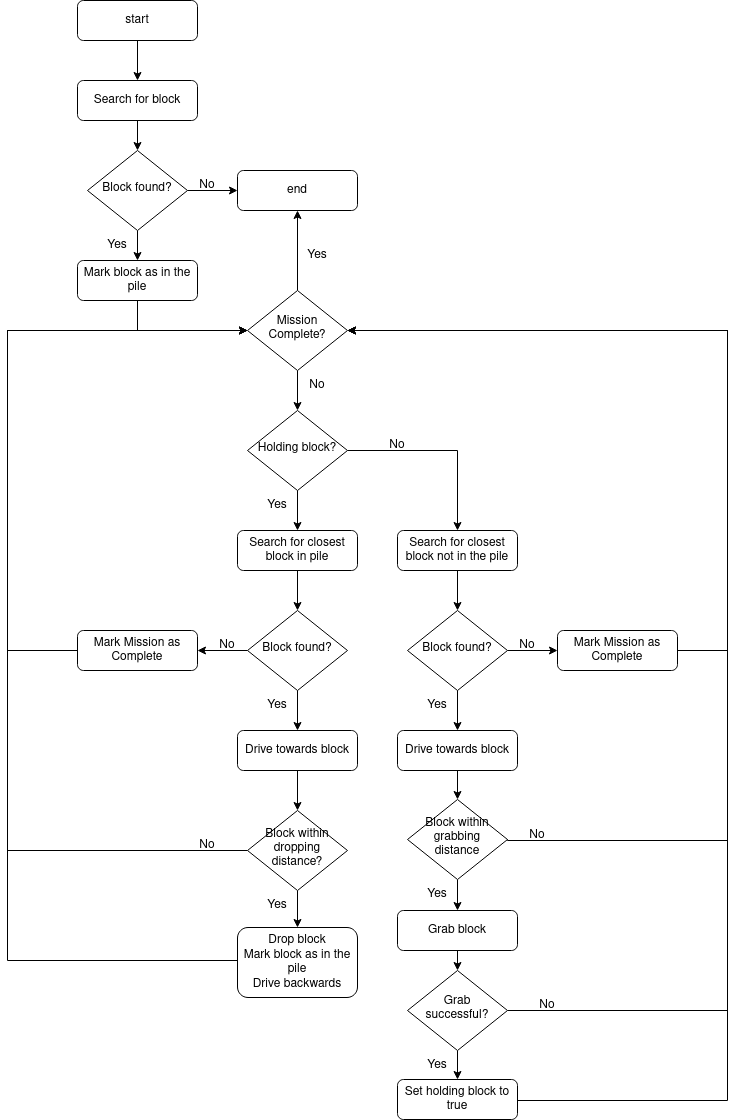

The diagram above was exported from draw.io. Its source (the exported page's mxGraphModel, read from the mxfile embedded in the PNG):
<mxGraphModel dx="1364" dy="915" grid="1" gridSize="10" guides="1" tooltips="1" connect="1" arrows="1" fold="1" page="1" pageScale="1" pageWidth="827" pageHeight="1169" math="0" shadow="0">
  <root>
    <mxCell id="WIyWlLk6GJQsqaUBKTNV-0" />
    <mxCell id="WIyWlLk6GJQsqaUBKTNV-1" parent="WIyWlLk6GJQsqaUBKTNV-0" />
    <mxCell id="WIE8i_KkqBwCoUOZp5om-15" value="" style="edgeStyle=none;rounded=0;orthogonalLoop=1;jettySize=auto;html=1;" parent="WIyWlLk6GJQsqaUBKTNV-1" source="WIyWlLk6GJQsqaUBKTNV-3" target="WIyWlLk6GJQsqaUBKTNV-7" edge="1">
      <mxGeometry relative="1" as="geometry" />
    </mxCell>
    <mxCell id="WIyWlLk6GJQsqaUBKTNV-3" value="start" style="rounded=1;whiteSpace=wrap;html=1;fontSize=12;glass=0;strokeWidth=1;shadow=0;" parent="WIyWlLk6GJQsqaUBKTNV-1" vertex="1">
      <mxGeometry x="160" y="10" width="120" height="40" as="geometry" />
    </mxCell>
    <mxCell id="WIE8i_KkqBwCoUOZp5om-53" value="" style="edgeStyle=orthogonalEdgeStyle;rounded=0;orthogonalLoop=1;jettySize=auto;html=1;" parent="WIyWlLk6GJQsqaUBKTNV-1" source="WIyWlLk6GJQsqaUBKTNV-7" target="WIE8i_KkqBwCoUOZp5om-52" edge="1">
      <mxGeometry relative="1" as="geometry" />
    </mxCell>
    <mxCell id="WIyWlLk6GJQsqaUBKTNV-7" value="Search for block" style="rounded=1;whiteSpace=wrap;html=1;fontSize=12;glass=0;strokeWidth=1;shadow=0;" parent="WIyWlLk6GJQsqaUBKTNV-1" vertex="1">
      <mxGeometry x="160" y="90" width="120" height="40" as="geometry" />
    </mxCell>
    <mxCell id="WIE8i_KkqBwCoUOZp5om-17" value="" style="edgeStyle=none;rounded=0;orthogonalLoop=1;jettySize=auto;html=1;" parent="WIyWlLk6GJQsqaUBKTNV-1" source="WIyWlLk6GJQsqaUBKTNV-10" target="WIE8i_KkqBwCoUOZp5om-6" edge="1">
      <mxGeometry relative="1" as="geometry" />
    </mxCell>
    <mxCell id="WIE8i_KkqBwCoUOZp5om-18" value="" style="edgeStyle=none;rounded=0;orthogonalLoop=1;jettySize=auto;html=1;" parent="WIyWlLk6GJQsqaUBKTNV-1" source="WIyWlLk6GJQsqaUBKTNV-10" target="WIE8i_KkqBwCoUOZp5om-0" edge="1">
      <mxGeometry relative="1" as="geometry" />
    </mxCell>
    <mxCell id="WIyWlLk6GJQsqaUBKTNV-10" value="Mission Complete?" style="rhombus;whiteSpace=wrap;html=1;shadow=0;fontFamily=Helvetica;fontSize=12;align=center;strokeWidth=1;spacing=6;spacingTop=-4;" parent="WIyWlLk6GJQsqaUBKTNV-1" vertex="1">
      <mxGeometry x="330" y="300" width="100" height="80" as="geometry" />
    </mxCell>
    <mxCell id="WIE8i_KkqBwCoUOZp5om-44" style="edgeStyle=orthogonalEdgeStyle;rounded=0;orthogonalLoop=1;jettySize=auto;html=1;exitX=0.5;exitY=1;exitDx=0;exitDy=0;entryX=0;entryY=0.5;entryDx=0;entryDy=0;" parent="WIyWlLk6GJQsqaUBKTNV-1" source="WIyWlLk6GJQsqaUBKTNV-12" target="WIyWlLk6GJQsqaUBKTNV-10" edge="1">
      <mxGeometry relative="1" as="geometry" />
    </mxCell>
    <mxCell id="WIyWlLk6GJQsqaUBKTNV-12" value="Mark block as in the pile" style="rounded=1;whiteSpace=wrap;html=1;fontSize=12;glass=0;strokeWidth=1;shadow=0;" parent="WIyWlLk6GJQsqaUBKTNV-1" vertex="1">
      <mxGeometry x="160" y="270" width="120" height="40" as="geometry" />
    </mxCell>
    <mxCell id="WIE8i_KkqBwCoUOZp5om-47" value="" style="edgeStyle=orthogonalEdgeStyle;rounded=0;orthogonalLoop=1;jettySize=auto;html=1;exitX=1;exitY=0.5;exitDx=0;exitDy=0;" parent="WIyWlLk6GJQsqaUBKTNV-1" source="WIE8i_KkqBwCoUOZp5om-0" target="WIE8i_KkqBwCoUOZp5om-3" edge="1">
      <mxGeometry relative="1" as="geometry" />
    </mxCell>
    <mxCell id="WIE8i_KkqBwCoUOZp5om-0" value="Holding block?" style="rhombus;whiteSpace=wrap;html=1;shadow=0;fontFamily=Helvetica;fontSize=12;align=center;strokeWidth=1;spacing=6;spacingTop=-4;" parent="WIyWlLk6GJQsqaUBKTNV-1" vertex="1">
      <mxGeometry x="330" y="420" width="100" height="80" as="geometry" />
    </mxCell>
    <mxCell id="WIE8i_KkqBwCoUOZp5om-37" value="" style="edgeStyle=none;rounded=0;orthogonalLoop=1;jettySize=auto;html=1;" parent="WIyWlLk6GJQsqaUBKTNV-1" source="WIE8i_KkqBwCoUOZp5om-1" target="WIE8i_KkqBwCoUOZp5om-2" edge="1">
      <mxGeometry relative="1" as="geometry" />
    </mxCell>
    <mxCell id="WIE8i_KkqBwCoUOZp5om-40" value="" style="edgeStyle=none;rounded=0;orthogonalLoop=1;jettySize=auto;html=1;" parent="WIyWlLk6GJQsqaUBKTNV-1" source="WIE8i_KkqBwCoUOZp5om-0" target="WIE8i_KkqBwCoUOZp5om-1" edge="1">
      <mxGeometry relative="1" as="geometry" />
    </mxCell>
    <mxCell id="WIE8i_KkqBwCoUOZp5om-1" value="Search for closest block in pile" style="rounded=1;whiteSpace=wrap;html=1;fontSize=12;glass=0;strokeWidth=1;shadow=0;" parent="WIyWlLk6GJQsqaUBKTNV-1" vertex="1">
      <mxGeometry x="320" y="540" width="120" height="40" as="geometry" />
    </mxCell>
    <mxCell id="WIE8i_KkqBwCoUOZp5om-36" value="" style="edgeStyle=none;rounded=0;orthogonalLoop=1;jettySize=auto;html=1;" parent="WIyWlLk6GJQsqaUBKTNV-1" source="WIE8i_KkqBwCoUOZp5om-2" target="WIE8i_KkqBwCoUOZp5om-10" edge="1">
      <mxGeometry relative="1" as="geometry" />
    </mxCell>
    <mxCell id="WIE8i_KkqBwCoUOZp5om-2" value="Block found?" style="rhombus;whiteSpace=wrap;html=1;shadow=0;fontFamily=Helvetica;fontSize=12;align=center;strokeWidth=1;spacing=6;spacingTop=-4;" parent="WIyWlLk6GJQsqaUBKTNV-1" vertex="1">
      <mxGeometry x="330" y="620" width="100" height="80" as="geometry" />
    </mxCell>
    <mxCell id="WIE8i_KkqBwCoUOZp5om-38" value="" style="edgeStyle=none;rounded=0;orthogonalLoop=1;jettySize=auto;html=1;" parent="WIyWlLk6GJQsqaUBKTNV-1" source="WIE8i_KkqBwCoUOZp5om-3" target="WIE8i_KkqBwCoUOZp5om-4" edge="1">
      <mxGeometry relative="1" as="geometry" />
    </mxCell>
    <mxCell id="WIE8i_KkqBwCoUOZp5om-3" value="Search for closest block not in the pile" style="rounded=1;whiteSpace=wrap;html=1;fontSize=12;glass=0;strokeWidth=1;shadow=0;" parent="WIyWlLk6GJQsqaUBKTNV-1" vertex="1">
      <mxGeometry x="480" y="540" width="120" height="40" as="geometry" />
    </mxCell>
    <mxCell id="WIE8i_KkqBwCoUOZp5om-35" value="" style="edgeStyle=none;rounded=0;orthogonalLoop=1;jettySize=auto;html=1;" parent="WIyWlLk6GJQsqaUBKTNV-1" source="WIE8i_KkqBwCoUOZp5om-4" target="WIE8i_KkqBwCoUOZp5om-11" edge="1">
      <mxGeometry relative="1" as="geometry" />
    </mxCell>
    <mxCell id="WIE8i_KkqBwCoUOZp5om-4" value="Block found?" style="rhombus;whiteSpace=wrap;html=1;shadow=0;fontFamily=Helvetica;fontSize=12;align=center;strokeWidth=1;spacing=6;spacingTop=-4;" parent="WIyWlLk6GJQsqaUBKTNV-1" vertex="1">
      <mxGeometry x="490" y="620" width="100" height="80" as="geometry" />
    </mxCell>
    <mxCell id="WIE8i_KkqBwCoUOZp5om-6" value="end" style="rounded=1;whiteSpace=wrap;html=1;fontSize=12;glass=0;strokeWidth=1;shadow=0;" parent="WIyWlLk6GJQsqaUBKTNV-1" vertex="1">
      <mxGeometry x="320" y="180" width="120" height="40" as="geometry" />
    </mxCell>
    <mxCell id="WIE8i_KkqBwCoUOZp5om-28" value="" style="edgeStyle=none;rounded=0;orthogonalLoop=1;jettySize=auto;html=1;" parent="WIyWlLk6GJQsqaUBKTNV-1" source="WIE8i_KkqBwCoUOZp5om-7" target="WIE8i_KkqBwCoUOZp5om-8" edge="1">
      <mxGeometry relative="1" as="geometry" />
    </mxCell>
    <mxCell id="WIE8i_KkqBwCoUOZp5om-31" value="" style="edgeStyle=none;rounded=0;orthogonalLoop=1;jettySize=auto;html=1;" parent="WIyWlLk6GJQsqaUBKTNV-1" source="WIE8i_KkqBwCoUOZp5om-2" target="WIE8i_KkqBwCoUOZp5om-7" edge="1">
      <mxGeometry relative="1" as="geometry" />
    </mxCell>
    <mxCell id="WIE8i_KkqBwCoUOZp5om-7" value="Drive towards block" style="rounded=1;whiteSpace=wrap;html=1;fontSize=12;glass=0;strokeWidth=1;shadow=0;" parent="WIyWlLk6GJQsqaUBKTNV-1" vertex="1">
      <mxGeometry x="320" y="740" width="120" height="40" as="geometry" />
    </mxCell>
    <mxCell id="WIE8i_KkqBwCoUOZp5om-21" value="" style="edgeStyle=none;rounded=0;orthogonalLoop=1;jettySize=auto;html=1;" parent="WIyWlLk6GJQsqaUBKTNV-1" source="WIE8i_KkqBwCoUOZp5om-8" target="WIE8i_KkqBwCoUOZp5om-9" edge="1">
      <mxGeometry relative="1" as="geometry" />
    </mxCell>
    <mxCell id="WIE8i_KkqBwCoUOZp5om-48" style="edgeStyle=orthogonalEdgeStyle;rounded=0;orthogonalLoop=1;jettySize=auto;html=1;exitX=0;exitY=0.5;exitDx=0;exitDy=0;entryX=0;entryY=0.5;entryDx=0;entryDy=0;" parent="WIyWlLk6GJQsqaUBKTNV-1" source="WIE8i_KkqBwCoUOZp5om-8" target="WIyWlLk6GJQsqaUBKTNV-10" edge="1">
      <mxGeometry relative="1" as="geometry">
        <Array as="points">
          <mxPoint x="90" y="860" />
          <mxPoint x="90" y="340" />
        </Array>
      </mxGeometry>
    </mxCell>
    <mxCell id="WIE8i_KkqBwCoUOZp5om-8" value="Block within dropping distance?" style="rhombus;whiteSpace=wrap;html=1;shadow=0;fontFamily=Helvetica;fontSize=12;align=center;strokeWidth=1;spacing=6;spacingTop=-4;" parent="WIyWlLk6GJQsqaUBKTNV-1" vertex="1">
      <mxGeometry x="330" y="820" width="100" height="80" as="geometry" />
    </mxCell>
    <mxCell id="WIE8i_KkqBwCoUOZp5om-9" value="&lt;div&gt;Drop block&lt;/div&gt;&lt;div&gt;Mark block as in the pile&lt;/div&gt;&lt;div&gt;Drive backwards&lt;br&gt;&lt;/div&gt;" style="rounded=1;whiteSpace=wrap;html=1;fontSize=12;glass=0;strokeWidth=1;shadow=0;" parent="WIyWlLk6GJQsqaUBKTNV-1" vertex="1">
      <mxGeometry x="320" y="937" width="120" height="70" as="geometry" />
    </mxCell>
    <mxCell id="WIE8i_KkqBwCoUOZp5om-10" value="Mark Mission as Complete" style="rounded=1;whiteSpace=wrap;html=1;fontSize=12;glass=0;strokeWidth=1;shadow=0;" parent="WIyWlLk6GJQsqaUBKTNV-1" vertex="1">
      <mxGeometry x="160" y="640" width="120" height="40" as="geometry" />
    </mxCell>
    <mxCell id="WIE8i_KkqBwCoUOZp5om-59" style="edgeStyle=orthogonalEdgeStyle;rounded=0;orthogonalLoop=1;jettySize=auto;html=1;exitX=1;exitY=0.5;exitDx=0;exitDy=0;entryX=1;entryY=0.5;entryDx=0;entryDy=0;" parent="WIyWlLk6GJQsqaUBKTNV-1" source="WIE8i_KkqBwCoUOZp5om-11" target="WIyWlLk6GJQsqaUBKTNV-10" edge="1">
      <mxGeometry relative="1" as="geometry">
        <Array as="points">
          <mxPoint x="810" y="660" />
          <mxPoint x="810" y="340" />
        </Array>
      </mxGeometry>
    </mxCell>
    <mxCell id="WIE8i_KkqBwCoUOZp5om-11" value="Mark Mission as Complete" style="rounded=1;whiteSpace=wrap;html=1;fontSize=12;glass=0;strokeWidth=1;shadow=0;" parent="WIyWlLk6GJQsqaUBKTNV-1" vertex="1">
      <mxGeometry x="640" y="640" width="120" height="40" as="geometry" />
    </mxCell>
    <mxCell id="WIE8i_KkqBwCoUOZp5om-32" value="" style="edgeStyle=none;rounded=0;orthogonalLoop=1;jettySize=auto;html=1;" parent="WIyWlLk6GJQsqaUBKTNV-1" source="WIE8i_KkqBwCoUOZp5om-4" target="WIE8i_KkqBwCoUOZp5om-12" edge="1">
      <mxGeometry relative="1" as="geometry" />
    </mxCell>
    <mxCell id="WIE8i_KkqBwCoUOZp5om-42" value="" style="edgeStyle=none;rounded=0;orthogonalLoop=1;jettySize=auto;html=1;" parent="WIyWlLk6GJQsqaUBKTNV-1" source="WIE8i_KkqBwCoUOZp5om-12" target="WIE8i_KkqBwCoUOZp5om-13" edge="1">
      <mxGeometry relative="1" as="geometry" />
    </mxCell>
    <mxCell id="WIE8i_KkqBwCoUOZp5om-12" value="Drive towards block" style="rounded=1;whiteSpace=wrap;html=1;fontSize=12;glass=0;strokeWidth=1;shadow=0;" parent="WIyWlLk6GJQsqaUBKTNV-1" vertex="1">
      <mxGeometry x="480" y="740" width="120" height="40" as="geometry" />
    </mxCell>
    <mxCell id="WIE8i_KkqBwCoUOZp5om-23" value="" style="edgeStyle=none;rounded=0;orthogonalLoop=1;jettySize=auto;html=1;entryX=0.5;entryY=0;entryDx=0;entryDy=0;" parent="WIyWlLk6GJQsqaUBKTNV-1" source="WIE8i_KkqBwCoUOZp5om-13" target="WIE8i_KkqBwCoUOZp5om-24" edge="1">
      <mxGeometry relative="1" as="geometry">
        <mxPoint x="540" y="917" as="targetPoint" />
      </mxGeometry>
    </mxCell>
    <mxCell id="WIE8i_KkqBwCoUOZp5om-13" value="Block within grabbing distance" style="rhombus;whiteSpace=wrap;html=1;shadow=0;fontFamily=Helvetica;fontSize=12;align=center;strokeWidth=1;spacing=6;spacingTop=-4;" parent="WIyWlLk6GJQsqaUBKTNV-1" vertex="1">
      <mxGeometry x="490" y="809" width="100" height="80" as="geometry" />
    </mxCell>
    <mxCell id="WIE8i_KkqBwCoUOZp5om-34" value="" style="edgeStyle=none;rounded=0;orthogonalLoop=1;jettySize=auto;html=1;" parent="WIyWlLk6GJQsqaUBKTNV-1" source="WIE8i_KkqBwCoUOZp5om-24" target="WIE8i_KkqBwCoUOZp5om-25" edge="1">
      <mxGeometry relative="1" as="geometry" />
    </mxCell>
    <mxCell id="WIE8i_KkqBwCoUOZp5om-24" value="Grab block" style="rounded=1;whiteSpace=wrap;html=1;fontSize=12;glass=0;strokeWidth=1;shadow=0;" parent="WIyWlLk6GJQsqaUBKTNV-1" vertex="1">
      <mxGeometry x="480" y="920" width="120" height="40" as="geometry" />
    </mxCell>
    <mxCell id="WIE8i_KkqBwCoUOZp5om-27" value="" style="edgeStyle=none;rounded=0;orthogonalLoop=1;jettySize=auto;html=1;" parent="WIyWlLk6GJQsqaUBKTNV-1" source="WIE8i_KkqBwCoUOZp5om-25" target="WIE8i_KkqBwCoUOZp5om-26" edge="1">
      <mxGeometry relative="1" as="geometry" />
    </mxCell>
    <mxCell id="WIE8i_KkqBwCoUOZp5om-57" style="edgeStyle=orthogonalEdgeStyle;rounded=0;orthogonalLoop=1;jettySize=auto;html=1;exitX=1;exitY=0.5;exitDx=0;exitDy=0;entryX=1;entryY=0.5;entryDx=0;entryDy=0;" parent="WIyWlLk6GJQsqaUBKTNV-1" source="WIE8i_KkqBwCoUOZp5om-25" target="WIyWlLk6GJQsqaUBKTNV-10" edge="1">
      <mxGeometry relative="1" as="geometry">
        <Array as="points">
          <mxPoint x="810" y="1020" />
          <mxPoint x="810" y="340" />
        </Array>
      </mxGeometry>
    </mxCell>
    <mxCell id="WIE8i_KkqBwCoUOZp5om-25" value="Grab successful?" style="rhombus;whiteSpace=wrap;html=1;shadow=0;fontFamily=Helvetica;fontSize=12;align=center;strokeWidth=1;spacing=6;spacingTop=-4;" parent="WIyWlLk6GJQsqaUBKTNV-1" vertex="1">
      <mxGeometry x="490" y="980" width="100" height="80" as="geometry" />
    </mxCell>
    <mxCell id="WIE8i_KkqBwCoUOZp5om-56" style="edgeStyle=orthogonalEdgeStyle;rounded=0;orthogonalLoop=1;jettySize=auto;html=1;exitX=1;exitY=0.5;exitDx=0;exitDy=0;entryX=1;entryY=0.5;entryDx=0;entryDy=0;" parent="WIyWlLk6GJQsqaUBKTNV-1" source="WIE8i_KkqBwCoUOZp5om-26" target="WIyWlLk6GJQsqaUBKTNV-10" edge="1">
      <mxGeometry relative="1" as="geometry">
        <Array as="points">
          <mxPoint x="600" y="1110" />
          <mxPoint x="810" y="1110" />
          <mxPoint x="810" y="340" />
        </Array>
      </mxGeometry>
    </mxCell>
    <mxCell id="WIE8i_KkqBwCoUOZp5om-26" value="Set holding block to true" style="rounded=1;whiteSpace=wrap;html=1;fontSize=12;glass=0;strokeWidth=1;shadow=0;" parent="WIyWlLk6GJQsqaUBKTNV-1" vertex="1">
      <mxGeometry x="480" y="1089" width="120" height="40" as="geometry" />
    </mxCell>
    <mxCell id="WIE8i_KkqBwCoUOZp5om-50" style="edgeStyle=orthogonalEdgeStyle;rounded=0;orthogonalLoop=1;jettySize=auto;html=1;exitX=0;exitY=0.5;exitDx=0;exitDy=0;entryX=0;entryY=0.5;entryDx=0;entryDy=0;" parent="WIyWlLk6GJQsqaUBKTNV-1" source="WIE8i_KkqBwCoUOZp5om-9" target="WIyWlLk6GJQsqaUBKTNV-10" edge="1">
      <mxGeometry relative="1" as="geometry">
        <mxPoint x="340" y="870" as="sourcePoint" />
        <mxPoint x="340" y="350" as="targetPoint" />
        <Array as="points">
          <mxPoint x="320" y="970" />
          <mxPoint x="90" y="970" />
          <mxPoint x="90" y="340" />
        </Array>
      </mxGeometry>
    </mxCell>
    <mxCell id="WIE8i_KkqBwCoUOZp5om-51" style="edgeStyle=orthogonalEdgeStyle;rounded=0;orthogonalLoop=1;jettySize=auto;html=1;exitX=0;exitY=0.5;exitDx=0;exitDy=0;" parent="WIyWlLk6GJQsqaUBKTNV-1" source="WIE8i_KkqBwCoUOZp5om-10" edge="1">
      <mxGeometry relative="1" as="geometry">
        <mxPoint x="330" y="870" as="sourcePoint" />
        <mxPoint x="330" y="340" as="targetPoint" />
        <Array as="points">
          <mxPoint x="90" y="660" />
          <mxPoint x="90" y="340" />
        </Array>
      </mxGeometry>
    </mxCell>
    <mxCell id="WIE8i_KkqBwCoUOZp5om-54" value="" style="edgeStyle=orthogonalEdgeStyle;rounded=0;orthogonalLoop=1;jettySize=auto;html=1;" parent="WIyWlLk6GJQsqaUBKTNV-1" source="WIE8i_KkqBwCoUOZp5om-52" target="WIyWlLk6GJQsqaUBKTNV-12" edge="1">
      <mxGeometry relative="1" as="geometry" />
    </mxCell>
    <mxCell id="WIE8i_KkqBwCoUOZp5om-55" value="" style="edgeStyle=orthogonalEdgeStyle;rounded=0;orthogonalLoop=1;jettySize=auto;html=1;" parent="WIyWlLk6GJQsqaUBKTNV-1" source="WIE8i_KkqBwCoUOZp5om-52" target="WIE8i_KkqBwCoUOZp5om-6" edge="1">
      <mxGeometry relative="1" as="geometry" />
    </mxCell>
    <mxCell id="WIE8i_KkqBwCoUOZp5om-52" value="Block found?" style="rhombus;whiteSpace=wrap;html=1;shadow=0;fontFamily=Helvetica;fontSize=12;align=center;strokeWidth=1;spacing=6;spacingTop=-4;" parent="WIyWlLk6GJQsqaUBKTNV-1" vertex="1">
      <mxGeometry x="170" y="160" width="100" height="80" as="geometry" />
    </mxCell>
    <mxCell id="WIE8i_KkqBwCoUOZp5om-60" style="edgeStyle=orthogonalEdgeStyle;rounded=0;orthogonalLoop=1;jettySize=auto;html=1;exitX=1;exitY=0.5;exitDx=0;exitDy=0;entryX=1;entryY=0.5;entryDx=0;entryDy=0;" parent="WIyWlLk6GJQsqaUBKTNV-1" source="WIE8i_KkqBwCoUOZp5om-13" target="WIyWlLk6GJQsqaUBKTNV-10" edge="1">
      <mxGeometry relative="1" as="geometry">
        <mxPoint x="740" y="670" as="sourcePoint" />
        <mxPoint x="440" y="350" as="targetPoint" />
        <Array as="points">
          <mxPoint x="590" y="850" />
          <mxPoint x="810" y="850" />
          <mxPoint x="810" y="340" />
        </Array>
      </mxGeometry>
    </mxCell>
    <mxCell id="uILpQQu0T75wE4ybYrXz-0" value="Yes" style="text;html=1;strokeColor=none;fillColor=none;align=center;verticalAlign=middle;whiteSpace=wrap;rounded=0;" parent="WIyWlLk6GJQsqaUBKTNV-1" vertex="1">
      <mxGeometry x="370" y="250" width="60" height="30" as="geometry" />
    </mxCell>
    <mxCell id="uILpQQu0T75wE4ybYrXz-1" value="No" style="text;html=1;strokeColor=none;fillColor=none;align=center;verticalAlign=middle;whiteSpace=wrap;rounded=0;" parent="WIyWlLk6GJQsqaUBKTNV-1" vertex="1">
      <mxGeometry x="260" y="180" width="60" height="30" as="geometry" />
    </mxCell>
    <mxCell id="uILpQQu0T75wE4ybYrXz-2" value="Yes" style="text;html=1;strokeColor=none;fillColor=none;align=center;verticalAlign=middle;whiteSpace=wrap;rounded=0;" parent="WIyWlLk6GJQsqaUBKTNV-1" vertex="1">
      <mxGeometry x="170" y="240" width="60" height="30" as="geometry" />
    </mxCell>
    <mxCell id="uILpQQu0T75wE4ybYrXz-3" value="No" style="text;html=1;strokeColor=none;fillColor=none;align=center;verticalAlign=middle;whiteSpace=wrap;rounded=0;" parent="WIyWlLk6GJQsqaUBKTNV-1" vertex="1">
      <mxGeometry x="370" y="380" width="60" height="30" as="geometry" />
    </mxCell>
    <mxCell id="uILpQQu0T75wE4ybYrXz-4" value="No" style="text;html=1;strokeColor=none;fillColor=none;align=center;verticalAlign=middle;whiteSpace=wrap;rounded=0;" parent="WIyWlLk6GJQsqaUBKTNV-1" vertex="1">
      <mxGeometry x="450" y="440" width="60" height="30" as="geometry" />
    </mxCell>
    <mxCell id="uILpQQu0T75wE4ybYrXz-5" value="No" style="text;html=1;strokeColor=none;fillColor=none;align=center;verticalAlign=middle;whiteSpace=wrap;rounded=0;" parent="WIyWlLk6GJQsqaUBKTNV-1" vertex="1">
      <mxGeometry x="580" y="640" width="60" height="30" as="geometry" />
    </mxCell>
    <mxCell id="uILpQQu0T75wE4ybYrXz-6" value="No" style="text;html=1;strokeColor=none;fillColor=none;align=center;verticalAlign=middle;whiteSpace=wrap;rounded=0;" parent="WIyWlLk6GJQsqaUBKTNV-1" vertex="1">
      <mxGeometry x="590" y="830" width="60" height="30" as="geometry" />
    </mxCell>
    <mxCell id="uILpQQu0T75wE4ybYrXz-9" value="No" style="text;html=1;strokeColor=none;fillColor=none;align=center;verticalAlign=middle;whiteSpace=wrap;rounded=0;" parent="WIyWlLk6GJQsqaUBKTNV-1" vertex="1">
      <mxGeometry x="600" y="1000" width="60" height="30" as="geometry" />
    </mxCell>
    <mxCell id="uILpQQu0T75wE4ybYrXz-10" value="No" style="text;html=1;strokeColor=none;fillColor=none;align=center;verticalAlign=middle;whiteSpace=wrap;rounded=0;" parent="WIyWlLk6GJQsqaUBKTNV-1" vertex="1">
      <mxGeometry x="280" y="640" width="60" height="30" as="geometry" />
    </mxCell>
    <mxCell id="uILpQQu0T75wE4ybYrXz-11" value="No" style="text;html=1;strokeColor=none;fillColor=none;align=center;verticalAlign=middle;whiteSpace=wrap;rounded=0;" parent="WIyWlLk6GJQsqaUBKTNV-1" vertex="1">
      <mxGeometry x="260" y="840" width="60" height="30" as="geometry" />
    </mxCell>
    <mxCell id="uILpQQu0T75wE4ybYrXz-12" value="Yes" style="text;html=1;strokeColor=none;fillColor=none;align=center;verticalAlign=middle;whiteSpace=wrap;rounded=0;" parent="WIyWlLk6GJQsqaUBKTNV-1" vertex="1">
      <mxGeometry x="330" y="500" width="60" height="30" as="geometry" />
    </mxCell>
    <mxCell id="uILpQQu0T75wE4ybYrXz-13" value="Yes" style="text;html=1;strokeColor=none;fillColor=none;align=center;verticalAlign=middle;whiteSpace=wrap;rounded=0;" parent="WIyWlLk6GJQsqaUBKTNV-1" vertex="1">
      <mxGeometry x="330" y="700" width="60" height="30" as="geometry" />
    </mxCell>
    <mxCell id="uILpQQu0T75wE4ybYrXz-14" value="Yes" style="text;html=1;strokeColor=none;fillColor=none;align=center;verticalAlign=middle;whiteSpace=wrap;rounded=0;" parent="WIyWlLk6GJQsqaUBKTNV-1" vertex="1">
      <mxGeometry x="330" y="900" width="60" height="30" as="geometry" />
    </mxCell>
    <mxCell id="uILpQQu0T75wE4ybYrXz-15" value="Yes" style="text;html=1;strokeColor=none;fillColor=none;align=center;verticalAlign=middle;whiteSpace=wrap;rounded=0;" parent="WIyWlLk6GJQsqaUBKTNV-1" vertex="1">
      <mxGeometry x="490" y="700" width="60" height="30" as="geometry" />
    </mxCell>
    <mxCell id="uILpQQu0T75wE4ybYrXz-16" value="Yes" style="text;html=1;strokeColor=none;fillColor=none;align=center;verticalAlign=middle;whiteSpace=wrap;rounded=0;" parent="WIyWlLk6GJQsqaUBKTNV-1" vertex="1">
      <mxGeometry x="490" y="889" width="60" height="30" as="geometry" />
    </mxCell>
    <mxCell id="uILpQQu0T75wE4ybYrXz-17" value="Yes" style="text;html=1;strokeColor=none;fillColor=none;align=center;verticalAlign=middle;whiteSpace=wrap;rounded=0;" parent="WIyWlLk6GJQsqaUBKTNV-1" vertex="1">
      <mxGeometry x="490" y="1060" width="60" height="30" as="geometry" />
    </mxCell>
  </root>
</mxGraphModel>